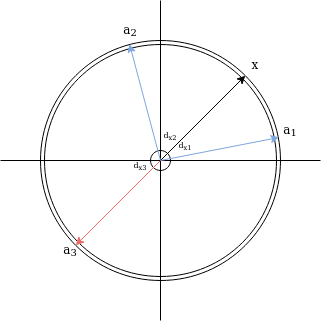

The diagram above was exported from draw.io. Its source (the exported page's mxGraphModel, read from the mxfile embedded in the PNG):
<mxGraphModel dx="607" dy="329" grid="1" gridSize="10" guides="1" tooltips="1" connect="1" arrows="1" fold="1" page="1" pageScale="1" pageWidth="850" pageHeight="1100" math="0" shadow="0">
  <root>
    <mxCell id="0" />
    <mxCell id="1" parent="0" />
    <mxCell id="PNeUhU7BaNds9x0e3gkK-4" value="" style="group" vertex="1" connectable="0" parent="1">
      <mxGeometry x="200" y="40" width="320" height="320" as="geometry" />
    </mxCell>
    <mxCell id="PNeUhU7BaNds9x0e3gkK-1" value="" style="ellipse;shape=doubleEllipse;whiteSpace=wrap;html=1;aspect=fixed;" vertex="1" parent="PNeUhU7BaNds9x0e3gkK-4">
      <mxGeometry x="40" y="40" width="240" height="240" as="geometry" />
    </mxCell>
    <mxCell id="PNeUhU7BaNds9x0e3gkK-2" value="" style="endArrow=none;html=1;rounded=0;" edge="1" parent="PNeUhU7BaNds9x0e3gkK-4">
      <mxGeometry width="50" height="50" relative="1" as="geometry">
        <mxPoint y="160" as="sourcePoint" />
        <mxPoint x="320" y="160" as="targetPoint" />
      </mxGeometry>
    </mxCell>
    <mxCell id="PNeUhU7BaNds9x0e3gkK-3" value="" style="endArrow=none;html=1;rounded=0;" edge="1" parent="PNeUhU7BaNds9x0e3gkK-4">
      <mxGeometry width="50" height="50" relative="1" as="geometry">
        <mxPoint x="160" y="320" as="sourcePoint" />
        <mxPoint x="160" as="targetPoint" />
      </mxGeometry>
    </mxCell>
    <mxCell id="2Vrtpf7BxmcXIf3q7pJB-5" value="&lt;font face=&quot;Lucida Console&quot;&gt;x&lt;/font&gt;" style="text;html=1;strokeColor=none;fillColor=none;align=center;verticalAlign=middle;whiteSpace=wrap;rounded=0;" vertex="1" parent="PNeUhU7BaNds9x0e3gkK-4">
      <mxGeometry x="250" y="60" width="10" height="10" as="geometry" />
    </mxCell>
    <mxCell id="2Vrtpf7BxmcXIf3q7pJB-6" value="&lt;font face=&quot;Lucida Console&quot;&gt;a&lt;sub&gt;1&lt;/sub&gt;&lt;/font&gt;" style="text;html=1;strokeColor=none;fillColor=none;align=center;verticalAlign=middle;whiteSpace=wrap;rounded=0;" vertex="1" parent="PNeUhU7BaNds9x0e3gkK-4">
      <mxGeometry x="280" y="120" width="20" height="20" as="geometry" />
    </mxCell>
    <mxCell id="2Vrtpf7BxmcXIf3q7pJB-7" value="&lt;font face=&quot;Lucida Console&quot;&gt;a&lt;sub&gt;2&lt;/sub&gt;&lt;/font&gt;" style="text;html=1;strokeColor=none;fillColor=none;align=center;verticalAlign=middle;whiteSpace=wrap;rounded=0;" vertex="1" parent="PNeUhU7BaNds9x0e3gkK-4">
      <mxGeometry x="120" y="20" width="20" height="20" as="geometry" />
    </mxCell>
    <mxCell id="2Vrtpf7BxmcXIf3q7pJB-8" value="&lt;font face=&quot;Lucida Console&quot;&gt;a&lt;sub&gt;3&lt;/sub&gt;&lt;/font&gt;" style="text;html=1;strokeColor=none;fillColor=none;align=center;verticalAlign=middle;whiteSpace=wrap;rounded=0;" vertex="1" parent="PNeUhU7BaNds9x0e3gkK-4">
      <mxGeometry x="60" y="240" width="20" height="20" as="geometry" />
    </mxCell>
    <mxCell id="2Vrtpf7BxmcXIf3q7pJB-10" value="" style="ellipse;whiteSpace=wrap;html=1;aspect=fixed;fillColor=none;" vertex="1" parent="PNeUhU7BaNds9x0e3gkK-4">
      <mxGeometry x="150" y="150" width="20" height="20" as="geometry" />
    </mxCell>
    <mxCell id="2Vrtpf7BxmcXIf3q7pJB-11" value="&lt;font style=&quot;font-size: 8px;&quot; face=&quot;Lucida Console&quot;&gt;d&lt;sub&gt;x1&lt;/sub&gt;&lt;/font&gt;" style="text;html=1;strokeColor=none;fillColor=none;align=center;verticalAlign=middle;whiteSpace=wrap;rounded=0;" vertex="1" parent="PNeUhU7BaNds9x0e3gkK-4">
      <mxGeometry x="180" y="140" width="10" height="10" as="geometry" />
    </mxCell>
    <mxCell id="2Vrtpf7BxmcXIf3q7pJB-12" value="&lt;font style=&quot;font-size: 8px;&quot; face=&quot;Lucida Console&quot;&gt;d&lt;sub&gt;x2&lt;/sub&gt;&lt;/font&gt;" style="text;html=1;strokeColor=none;fillColor=none;align=center;verticalAlign=middle;whiteSpace=wrap;rounded=0;" vertex="1" parent="PNeUhU7BaNds9x0e3gkK-4">
      <mxGeometry x="160" y="130" width="20" height="10" as="geometry" />
    </mxCell>
    <mxCell id="2Vrtpf7BxmcXIf3q7pJB-13" value="&lt;font style=&quot;font-size: 8px;&quot; face=&quot;Lucida Console&quot;&gt;d&lt;sub&gt;x3&lt;/sub&gt;&lt;/font&gt;" style="text;html=1;strokeColor=none;fillColor=none;align=center;verticalAlign=middle;whiteSpace=wrap;rounded=0;" vertex="1" parent="PNeUhU7BaNds9x0e3gkK-4">
      <mxGeometry x="130" y="160" width="20" height="10" as="geometry" />
    </mxCell>
    <mxCell id="2Vrtpf7BxmcXIf3q7pJB-1" value="" style="endArrow=classic;html=1;rounded=0;entryX=1;entryY=0;entryDx=0;entryDy=0;" edge="1" parent="1" target="PNeUhU7BaNds9x0e3gkK-1">
      <mxGeometry width="50" height="50" relative="1" as="geometry">
        <mxPoint x="360" y="200" as="sourcePoint" />
        <mxPoint x="450" y="120" as="targetPoint" />
      </mxGeometry>
    </mxCell>
    <mxCell id="2Vrtpf7BxmcXIf3q7pJB-2" value="" style="endArrow=classic;html=1;rounded=0;entryX=0.371;entryY=0.015;entryDx=0;entryDy=0;entryPerimeter=0;strokeColor=#7EA6E0;" edge="1" parent="1" target="PNeUhU7BaNds9x0e3gkK-1">
      <mxGeometry width="50" height="50" relative="1" as="geometry">
        <mxPoint x="360" y="200" as="sourcePoint" />
        <mxPoint x="470" y="130" as="targetPoint" />
      </mxGeometry>
    </mxCell>
    <mxCell id="2Vrtpf7BxmcXIf3q7pJB-3" value="" style="endArrow=classic;html=1;rounded=0;entryX=0.994;entryY=0.404;entryDx=0;entryDy=0;entryPerimeter=0;strokeColor=#7EA6E0;" edge="1" parent="1" target="PNeUhU7BaNds9x0e3gkK-1">
      <mxGeometry width="50" height="50" relative="1" as="geometry">
        <mxPoint x="360" y="200" as="sourcePoint" />
        <mxPoint x="341" y="95" as="targetPoint" />
      </mxGeometry>
    </mxCell>
    <mxCell id="2Vrtpf7BxmcXIf3q7pJB-4" value="" style="endArrow=classic;html=1;rounded=0;entryX=0;entryY=1;entryDx=0;entryDy=0;strokeColor=#EA6B66;" edge="1" parent="1" target="PNeUhU7BaNds9x0e3gkK-1">
      <mxGeometry width="50" height="50" relative="1" as="geometry">
        <mxPoint x="360" y="200" as="sourcePoint" />
        <mxPoint x="489" y="187" as="targetPoint" />
      </mxGeometry>
    </mxCell>
  </root>
</mxGraphModel>